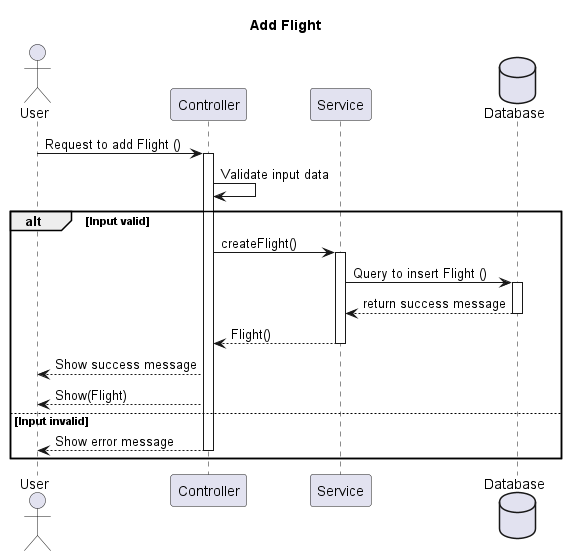

The diagram above was rendered by PlantUML. Its source (embedded in the PNG):
@startuml
title Add Flight
actor User as u
participant Controller as ctrl
participant Service as sv
database Database as db 

u -> ctrl: Request to add Flight ()
activate ctrl
ctrl -> ctrl: Validate input data
alt Input valid
    ctrl -> sv: createFlight()
    activate sv
    sv -> db: Query to insert Flight ()
    activate db
    db --> sv: return success message
    deactivate db
    sv --> ctrl: Flight()
    deactivate sv
    ctrl --> u: Show success message
    ctrl-->u: Show(Flight)
else Input invalid
    ctrl --> u: Show error message
    deactivate ctrl
end
@enduml